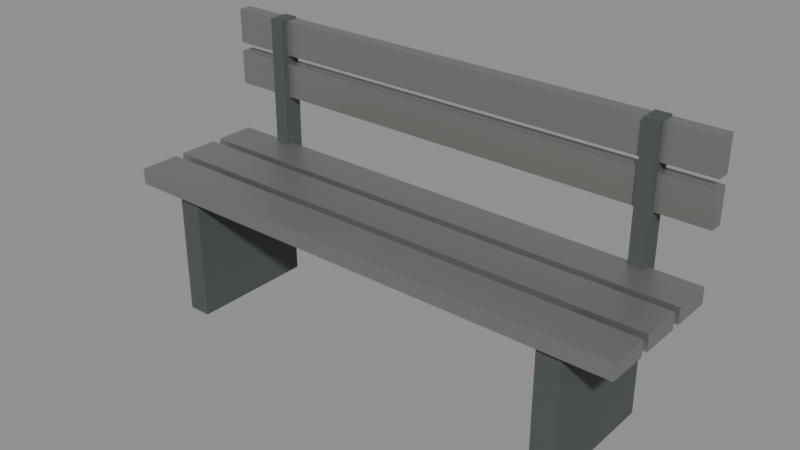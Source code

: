 # Source: urban_bench.blend  (saved by Blender 5.2.44; exported with 4.5.12 LTS)
import bpy
from mathutils import Matrix  # noqa: F401  (used for matrix-valued properties, if any)

bpy.ops.wm.read_factory_settings(use_empty=True)
scene = bpy.context.scene
scene.name = 'Scene'

# ---- materials (node trees are filled in below, after node groups)
mat_urbananodizedmetal = bpy.data.materials.new('UrbanAnodizedMetal')
mat_urbananodizedmetal.diffuse_color = (0.32, 0.33, 0.31, 1.0)
mat_urbanrecess = bpy.data.materials.new('UrbanRecess')
mat_urbanrecess.diffuse_color = (0.075, 0.085, 0.083, 1.0)

# ---- material node trees
mat_urbananodizedmetal.use_nodes = True; mat_urbananodizedmetal.node_tree.nodes.clear()
_N = mat_urbananodizedmetal.node_tree.nodes; _L = mat_urbananodizedmetal.node_tree.links
n0 = _N.new('ShaderNodeBsdfPrincipled'); n0.name = 'Principled BSDF'; n0.location = (-200, 100)
n0.inputs[0].default_value = (0.32, 0.33, 0.31, 1.0)
n0.inputs[1].default_value = 0.72
n0.inputs[2].default_value = 0.44
n0.inputs[10].default_value = 0.005
n1 = _N.new('ShaderNodeOutputMaterial'); n1.name = 'Material Output'; n1.location = (200, 100)
_L.new(n0.outputs[0], n1.inputs[0])
n1.is_active_output = True
mat_urbanrecess.use_nodes = True; mat_urbanrecess.node_tree.nodes.clear()
_N = mat_urbanrecess.node_tree.nodes; _L = mat_urbanrecess.node_tree.links
n0 = _N.new('ShaderNodeBsdfPrincipled'); n0.name = 'Principled BSDF'; n0.location = (-200, 100)
n0.inputs[0].default_value = (0.075, 0.085, 0.083, 1.0)
n0.inputs[2].default_value = 0.94
n0.inputs[10].default_value = 0.005
n1 = _N.new('ShaderNodeOutputMaterial'); n1.name = 'Material Output'; n1.location = (200, 100)
_L.new(n0.outputs[0], n1.inputs[0])
n1.is_active_output = True

# ---- meshes
me_urbananodizedmetal = bpy.data.meshes.new('UrbanAnodizedMetal')
me_urbananodizedmetal.from_pydata([(-0.9, -0.24, 0.4325), (-0.9, -0.1, 0.4325), (0.9, -0.1, 0.4325), (0.9, -0.24, 0.4325), (-0.9, -0.24, 0.4325), (0.9, -0.24, 0.4325), (0.9, -0.24, 0.4875), (-0.9, -0.24, 0.4875), (0.9, -0.24, 0.4325), (0.9, -0.1, 0.4325), (0.9, -0.1, 0.4875), (0.9, -0.24, 0.4875), (0.9, -0.1, 0.4325), (-0.9, -0.1, 0.4325), (-0.9, -0.1, 0.4875), (0.9, -0.1, 0.4875), (-0.9, -0.1, 0.4325), (-0.9, -0.24, 0.4325), (-0.9, -0.24, 0.4875), (-0.9, -0.1, 0.4875), (-0.9, -0.24, 0.4875), (0.9, -0.24, 0.4875), (0.9, -0.1, 0.4875), (-0.9, -0.1, 0.4875), (-0.9, -0.07, 0.4325), (-0.9, 0.07, 0.4325), (0.9, 0.07, 0.4325), (0.9, -0.07, 0.4325), (-0.9, -0.07, 0.4325), (0.9, -0.07, 0.4325), (0.9, -0.07, 0.4875), (-0.9, -0.07, 0.4875), (0.9, -0.07, 0.4325), (0.9, 0.07, 0.4325), (0.9, 0.07, 0.4875), (0.9, -0.07, 0.4875), (0.9, 0.07, 0.4325), (-0.9, 0.07, 0.4325), (-0.9, 0.07, 0.4875), (0.9, 0.07, 0.4875), (-0.9, 0.07, 0.4325), (-0.9, -0.07, 0.4325), (-0.9, -0.07, 0.4875), (-0.9, 0.07, 0.4875), (-0.9, -0.07, 0.4875), (0.9, -0.07, 0.4875), (0.9, 0.07, 0.4875), (-0.9, 0.07, 0.4875), (-0.9, 0.1, 0.4325), (-0.9, 0.24, 0.4325), (0.9, 0.24, 0.4325), (0.9, 0.1, 0.4325), (-0.9, 0.1, 0.4325), (0.9, 0.1, 0.4325), (0.9, 0.1, 0.4875), (-0.9, 0.1, 0.4875), (0.9, 0.1, 0.4325), (0.9, 0.24, 0.4325), (0.9, 0.24, 0.4875), (0.9, 0.1, 0.4875), (0.9, 0.24, 0.4325), (-0.9, 0.24, 0.4325), (-0.9, 0.24, 0.4875), (0.9, 0.24, 0.4875), (-0.9, 0.24, 0.4325), (-0.9, 0.1, 0.4325), (-0.9, 0.1, 0.4875), (-0.9, 0.24, 0.4875), (-0.9, 0.1, 0.4875), (0.9, 0.1, 0.4875), (0.9, 0.24, 0.4875), (-0.9, 0.24, 0.4875), (-0.9, 0.2375, 0.66), (-0.9, 0.2825, 0.66), (0.9, 0.2825, 0.66), (0.9, 0.2375, 0.66), (-0.9, 0.2375, 0.66), (0.9, 0.2375, 0.66), (0.9, 0.2375, 0.78), (-0.9, 0.2375, 0.78), (0.9, 0.2375, 0.66), (0.9, 0.2825, 0.66), (0.9, 0.2825, 0.78), (0.9, 0.2375, 0.78), (0.9, 0.2825, 0.66), (-0.9, 0.2825, 0.66), (-0.9, 0.2825, 0.78), (0.9, 0.2825, 0.78), (-0.9, 0.2825, 0.66), (-0.9, 0.2375, 0.66), (-0.9, 0.2375, 0.78), (-0.9, 0.2825, 0.78), (-0.9, 0.2375, 0.78), (0.9, 0.2375, 0.78), (0.9, 0.2825, 0.78), (-0.9, 0.2825, 0.78), (-0.9, 0.2375, 0.81), (-0.9, 0.2825, 0.81), (0.9, 0.2825, 0.81), (0.9, 0.2375, 0.81), (-0.9, 0.2375, 0.81), (0.9, 0.2375, 0.81), (0.9, 0.2375, 0.93), (-0.9, 0.2375, 0.93), (0.9, 0.2375, 0.81), (0.9, 0.2825, 0.81), (0.9, 0.2825, 0.93), (0.9, 0.2375, 0.93), (0.9, 0.2825, 0.81), (-0.9, 0.2825, 0.81), (-0.9, 0.2825, 0.93), (0.9, 0.2825, 0.93), (-0.9, 0.2825, 0.81), (-0.9, 0.2375, 0.81), (-0.9, 0.2375, 0.93), (-0.9, 0.2825, 0.93), (-0.9, 0.2375, 0.93), (0.9, 0.2375, 0.93), (0.9, 0.2825, 0.93), (-0.9, 0.2825, 0.93)], [], [(0, 1, 2, 3), (4, 5, 6, 7), (8, 9, 10, 11), (12, 13, 14, 15), (16, 17, 18, 19), (20, 21, 22, 23), (24, 25, 26, 27), (28, 29, 30, 31), (32, 33, 34, 35), (36, 37, 38, 39), (40, 41, 42, 43), (44, 45, 46, 47), (48, 49, 50, 51), (52, 53, 54, 55), (56, 57, 58, 59), (60, 61, 62, 63), (64, 65, 66, 67), (68, 69, 70, 71), (72, 73, 74, 75), (76, 77, 78, 79), (80, 81, 82, 83), (84, 85, 86, 87), (88, 89, 90, 91), (92, 93, 94, 95), (96, 97, 98, 99), (100, 101, 102, 103), (104, 105, 106, 107), (108, 109, 110, 111), (112, 113, 114, 115), (116, 117, 118, 119)])
_uv = me_urbananodizedmetal.uv_layers.new(name='UVMap')
_uv.uv.foreach_set('vector', [0.0, 0.0, 1.0, 0.0, 1.0, 1.0, 0.0, 1.0, 0.0, 0.0, 1.0, 0.0, 1.0, 1.0, 0.0, 1.0, 0.0, 0.0, 1.0, 0.0, 1.0, 1.0, 0.0, 1.0, 0.0, 0.0, 1.0, 0.0, 1.0, 1.0, 0.0, 1.0, 0.0, 0.0, 1.0, 0.0, 1.0, 1.0, 0.0, 1.0, 0.0, 0.0, 1.0, 0.0, 1.0, 1.0, 0.0, 1.0, 0.0, 0.0, 1.0, 0.0, 1.0, 1.0, 0.0, 1.0, 0.0, 0.0, 1.0, 0.0, 1.0, 1.0, 0.0, 1.0, 0.0, 0.0, 1.0, 0.0, 1.0, 1.0, 0.0, 1.0, 0.0, 0.0, 1.0, 0.0, 1.0, 1.0, 0.0, 1.0, 0.0, 0.0, 1.0, 0.0, 1.0, 1.0, 0.0, 1.0, 0.0, 0.0, 1.0, 0.0, 1.0, 1.0, 0.0, 1.0, 0.0, 0.0, 1.0, 0.0, 1.0, 1.0, 0.0, 1.0, 0.0, 0.0, 1.0, 0.0, 1.0, 1.0, 0.0, 1.0, 0.0, 0.0, 1.0, 0.0, 1.0, 1.0, 0.0, 1.0, 0.0, 0.0, 1.0, 0.0, 1.0, 1.0, 0.0, 1.0, 0.0, 0.0, 1.0, 0.0, 1.0, 1.0, 0.0, 1.0, 0.0, 0.0, 1.0, 0.0, 1.0, 1.0, 0.0, 1.0, 0.0, 0.0, 1.0, 0.0, 1.0, 1.0, 0.0, 1.0, 0.0, 0.0, 1.0, 0.0, 1.0, 1.0, 0.0, 1.0, 0.0, 0.0, 1.0, 0.0, 1.0, 1.0, 0.0, 1.0, 0.0, 0.0, 1.0, 0.0, 1.0, 1.0, 0.0, 1.0, 0.0, 0.0, 1.0, 0.0, 1.0, 1.0, 0.0, 1.0, 0.0, 0.0, 1.0, 0.0, 1.0, 1.0, 0.0, 1.0, 0.0, 0.0, 1.0, 0.0, 1.0, 1.0, 0.0, 1.0, 0.0, 0.0, 1.0, 0.0, 1.0, 1.0, 0.0, 1.0, 0.0, 0.0, 1.0, 0.0, 1.0, 1.0, 0.0, 1.0, 0.0, 0.0, 1.0, 0.0, 1.0, 1.0, 0.0, 1.0, 0.0, 0.0, 1.0, 0.0, 1.0, 1.0, 0.0, 1.0, 0.0, 0.0, 1.0, 0.0, 1.0, 1.0, 0.0, 1.0])
me_urbananodizedmetal.materials.append(mat_urbananodizedmetal)
me_urbananodizedmetal.update()
me_urbanrecess = bpy.data.meshes.new('UrbanRecess')
me_urbanrecess.from_pydata([(-0.74, -0.22, 0.0), (-0.74, 0.22, 0.0), (-0.66, 0.22, 0.0), (-0.66, -0.22, 0.0), (-0.74, -0.22, 0.0), (-0.66, -0.22, 0.0), (-0.66, -0.22, 0.44), (-0.74, -0.22, 0.44), (-0.66, -0.22, 0.0), (-0.66, 0.22, 0.0), (-0.66, 0.22, 0.44), (-0.66, -0.22, 0.44), (-0.66, 0.22, 0.0), (-0.74, 0.22, 0.0), (-0.74, 0.22, 0.44), (-0.66, 0.22, 0.44), (-0.74, 0.22, 0.0), (-0.74, -0.22, 0.0), (-0.74, -0.22, 0.44), (-0.74, 0.22, 0.44), (-0.74, -0.22, 0.44), (-0.66, -0.22, 0.44), (-0.66, 0.22, 0.44), (-0.74, 0.22, 0.44), (-0.725, 0.215, 0.365), (-0.725, 0.285, 0.365), (-0.675, 0.285, 0.365), (-0.675, 0.215, 0.365), (-0.725, 0.215, 0.365), (-0.675, 0.215, 0.365), (-0.675, 0.215, 0.935), (-0.725, 0.215, 0.935), (-0.675, 0.215, 0.365), (-0.675, 0.285, 0.365), (-0.675, 0.285, 0.935), (-0.675, 0.215, 0.935), (-0.675, 0.285, 0.365), (-0.725, 0.285, 0.365), (-0.725, 0.285, 0.935), (-0.675, 0.285, 0.935), (-0.725, 0.285, 0.365), (-0.725, 0.215, 0.365), (-0.725, 0.215, 0.935), (-0.725, 0.285, 0.935), (-0.725, 0.215, 0.935), (-0.675, 0.215, 0.935), (-0.675, 0.285, 0.935), (-0.725, 0.285, 0.935), (0.66, -0.22, 0.0), (0.66, 0.22, 0.0), (0.74, 0.22, 0.0), (0.74, -0.22, 0.0), (0.66, -0.22, 0.0), (0.74, -0.22, 0.0), (0.74, -0.22, 0.44), (0.66, -0.22, 0.44), (0.74, -0.22, 0.0), (0.74, 0.22, 0.0), (0.74, 0.22, 0.44), (0.74, -0.22, 0.44), (0.74, 0.22, 0.0), (0.66, 0.22, 0.0), (0.66, 0.22, 0.44), (0.74, 0.22, 0.44), (0.66, 0.22, 0.0), (0.66, -0.22, 0.0), (0.66, -0.22, 0.44), (0.66, 0.22, 0.44), (0.66, -0.22, 0.44), (0.74, -0.22, 0.44), (0.74, 0.22, 0.44), (0.66, 0.22, 0.44), (0.675, 0.215, 0.365), (0.675, 0.285, 0.365), (0.725, 0.285, 0.365), (0.725, 0.215, 0.365), (0.675, 0.215, 0.365), (0.725, 0.215, 0.365), (0.725, 0.215, 0.935), (0.675, 0.215, 0.935), (0.725, 0.215, 0.365), (0.725, 0.285, 0.365), (0.725, 0.285, 0.935), (0.725, 0.215, 0.935), (0.725, 0.285, 0.365), (0.675, 0.285, 0.365), (0.675, 0.285, 0.935), (0.725, 0.285, 0.935), (0.675, 0.285, 0.365), (0.675, 0.215, 0.365), (0.675, 0.215, 0.935), (0.675, 0.285, 0.935), (0.675, 0.215, 0.935), (0.725, 0.215, 0.935), (0.725, 0.285, 0.935), (0.675, 0.285, 0.935)], [], [(0, 1, 2, 3), (4, 5, 6, 7), (8, 9, 10, 11), (12, 13, 14, 15), (16, 17, 18, 19), (20, 21, 22, 23), (24, 25, 26, 27), (28, 29, 30, 31), (32, 33, 34, 35), (36, 37, 38, 39), (40, 41, 42, 43), (44, 45, 46, 47), (48, 49, 50, 51), (52, 53, 54, 55), (56, 57, 58, 59), (60, 61, 62, 63), (64, 65, 66, 67), (68, 69, 70, 71), (72, 73, 74, 75), (76, 77, 78, 79), (80, 81, 82, 83), (84, 85, 86, 87), (88, 89, 90, 91), (92, 93, 94, 95)])
_uv = me_urbanrecess.uv_layers.new(name='UVMap')
_uv.uv.foreach_set('vector', [0.0, 0.0, 1.0, 0.0, 1.0, 1.0, 0.0, 1.0, 0.0, 0.0, 1.0, 0.0, 1.0, 1.0, 0.0, 1.0, 0.0, 0.0, 1.0, 0.0, 1.0, 1.0, 0.0, 1.0, 0.0, 0.0, 1.0, 0.0, 1.0, 1.0, 0.0, 1.0, 0.0, 0.0, 1.0, 0.0, 1.0, 1.0, 0.0, 1.0, 0.0, 0.0, 1.0, 0.0, 1.0, 1.0, 0.0, 1.0, 0.0, 0.0, 1.0, 0.0, 1.0, 1.0, 0.0, 1.0, 0.0, 0.0, 1.0, 0.0, 1.0, 1.0, 0.0, 1.0, 0.0, 0.0, 1.0, 0.0, 1.0, 1.0, 0.0, 1.0, 0.0, 0.0, 1.0, 0.0, 1.0, 1.0, 0.0, 1.0, 0.0, 0.0, 1.0, 0.0, 1.0, 1.0, 0.0, 1.0, 0.0, 0.0, 1.0, 0.0, 1.0, 1.0, 0.0, 1.0, 0.0, 0.0, 1.0, 0.0, 1.0, 1.0, 0.0, 1.0, 0.0, 0.0, 1.0, 0.0, 1.0, 1.0, 0.0, 1.0, 0.0, 0.0, 1.0, 0.0, 1.0, 1.0, 0.0, 1.0, 0.0, 0.0, 1.0, 0.0, 1.0, 1.0, 0.0, 1.0, 0.0, 0.0, 1.0, 0.0, 1.0, 1.0, 0.0, 1.0, 0.0, 0.0, 1.0, 0.0, 1.0, 1.0, 0.0, 1.0, 0.0, 0.0, 1.0, 0.0, 1.0, 1.0, 0.0, 1.0, 0.0, 0.0, 1.0, 0.0, 1.0, 1.0, 0.0, 1.0, 0.0, 0.0, 1.0, 0.0, 1.0, 1.0, 0.0, 1.0, 0.0, 0.0, 1.0, 0.0, 1.0, 1.0, 0.0, 1.0, 0.0, 0.0, 1.0, 0.0, 1.0, 1.0, 0.0, 1.0, 0.0, 0.0, 1.0, 0.0, 1.0, 1.0, 0.0, 1.0])
me_urbanrecess.materials.append(mat_urbanrecess)
me_urbanrecess.update()

# ---- objects
ob_urbananodizedmetal = bpy.data.objects.new('UrbanAnodizedMetal', me_urbananodizedmetal)
ob_urbanrecess = bpy.data.objects.new('UrbanRecess', me_urbanrecess)

# ---- transforms, parenting, visibility, modifiers, constraints
ob_urbananodizedmetal.location = (0.0, 0.0, 0.0)
ob_urbanrecess.location = (0.0, 0.0, 0.0)

# ---- collection membership
scene.collection.objects.link(ob_urbananodizedmetal)
scene.collection.objects.link(ob_urbanrecess)

# ---- scene / render settings (as saved in the file)
scene.frame_start = 1; scene.frame_end = 250; scene.frame_set(1)
scene.render.engine = 'BLENDER_EEVEE_NEXT'
scene.render.bake_bias = 0.0
scene.render.bake_samples = 0
scene.render.compositor_device = 'GPU'
scene.eevee.use_volume_custom_range = False
scene.eevee.fast_gi_thickness_near = 0.1
scene.eevee.fast_gi_thickness_far = 0.0
scene.eevee.ray_tracing_options.screen_trace_thickness = 0.1
bpy.context.view_layer.update()

# ---- added for rendering (the .blend has no active camera and no usable light): camera, sun + grey world if the file has none
cam_auto = bpy.data.cameras.new('AutoCamera')
cam_auto.lens = 50.0
cam_auto.sensor_width = 36.0
cam_auto.clip_end = 1000.0
ob_auto_camera = bpy.data.objects.new('AutoCamera', cam_auto)
scene.collection.objects.link(ob_auto_camera)
ob_auto_camera.location = (1.93853, -2.30373, 2.01832)
ob_auto_camera.rotation_euler = (1.09748, -7.21219e-08, 0.694738)
scene.camera = ob_auto_camera
light_auto_sun = bpy.data.lights.new('AutoSun', 'SUN')
light_auto_sun.energy = 3.0
light_auto_sun.angle = 0.0523599
ob_auto_sun = bpy.data.objects.new('AutoSun', light_auto_sun)
scene.collection.objects.link(ob_auto_sun)
ob_auto_sun.rotation_euler = (0.872665, 0.174533, 0.523599)
if scene.world is None:
    world_auto = bpy.data.worlds.new('AutoWorld')
    world_auto.color = (0.3, 0.3, 0.3)
    scene.world = world_auto
bpy.context.view_layer.update()
